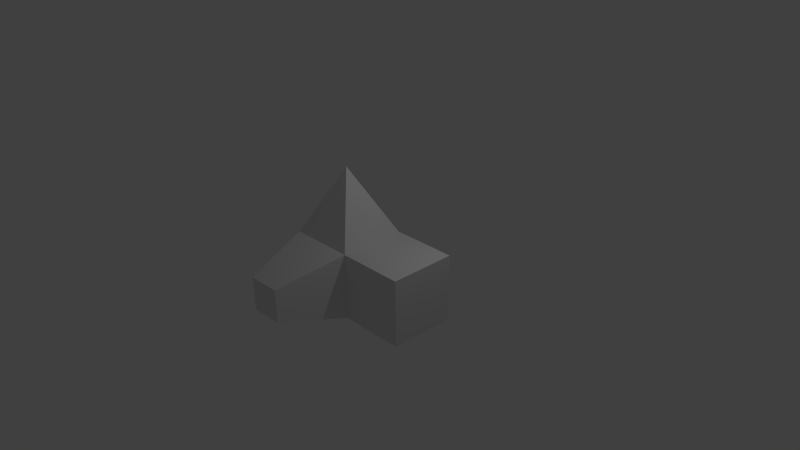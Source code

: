 # Source: base.blend  (saved by Blender 2.69.8; exported with 4.5.12 LTS)
import bpy
from mathutils import Matrix  # noqa: F401  (used for matrix-valued properties, if any)

bpy.ops.wm.read_factory_settings(use_empty=True)
scene = bpy.context.scene
scene.name = 'Scene'

# ---- collections
col_collection_1 = bpy.data.collections.new('Collection 1'); scene.collection.children.link(col_collection_1)

# ---- materials (node trees are filled in below, after node groups)
mat_material = bpy.data.materials.new('Material')
mat_material.alpha_threshold = 0.0
mat_material.use_transparent_shadow = False
mat_material.roughness = 0.5
mat_material.line_color = (0.0, 0.0, 0.0, 1.0)

# ---- material node trees

# ---- world
world_world = bpy.data.worlds.new('World'); scene.world = world_world
world_world.color = (0.05088, 0.05088, 0.05088)
world_world.use_sun_shadow = False
world_world.sun_shadow_jitter_overblur = 0.0
world_world.cycles.sampling_method = 'MANUAL'
world_world.cycles.sample_map_resolution = 256

# ---- cameras
cam_camera = bpy.data.cameras.new('Camera')
cam_camera.clip_end = 100.0
cam_camera.lens = 35.0
cam_camera.sensor_width = 32.0
cam_camera.sensor_height = 18.0
cam_camera.ortho_scale = 7.314
cam_camera.dof.focus_distance = 0.0
cam_camera.dof.aperture_fstop = 128.0

# ---- lights
light_lamp = bpy.data.lights.new('Lamp', 'POINT')
light_lamp.transmission_factor = 0.0
light_lamp.cutoff_distance = 30.0
light_lamp.energy = 100.0
light_lamp.shadow_buffer_clip_start = 1.001
light_lamp.shadow_soft_size = 0.1
light_lamp.shadow_maximum_resolution = 0.006
light_lamp.use_absolute_resolution = True
light_lamp.cycles.use_multiple_importance_sampling = False

# ---- meshes
me_cube = bpy.data.meshes.new('Cube')
me_cube.from_pydata([(1.0, 1.0, -1.0), (1.0, -1.0, -1.0), (-1.0, -1.0, -1.0), (-1.0, 1.0, -1.0), (1.0, 1.0, 1.0), (1.0, -1.0, 1.0), (-1.0, -1.0, 1.0), (-1.0, 1.0, 1.0), (3.0, 1.0, 1.0), (3.0, -1.0, -1.0), (3.0, 1.0, -1.0), (-1.192e-07, -2.384e-07, 3.0), (3.0, -1.0, 1.0), (0.5, -3.0, -0.5), (-0.5, -3.0, -0.5), (0.5, -3.0, 0.5), (-0.5, -3.0, 0.5)], [], [(0, 1, 2, 3), (6, 2, 14, 16), (4, 5, 12, 8), (5, 6, 16, 15), (2, 6, 7, 3), (4, 0, 3, 7), (13, 15, 16, 14), (1, 0, 10, 9), (0, 4, 8, 10), (5, 1, 9, 12), (10, 8, 12, 9), (7, 6, 11), (6, 5, 11), (4, 7, 11), (5, 4, 11), (1, 5, 15, 13), (2, 1, 13, 14)])
me_cube.materials.append(mat_material)
me_cube.use_remesh_preserve_volume = False
me_cube.use_remesh_preserve_attributes = False
me_cube.use_mirror_vertex_groups = False
me_cube.update()

# ---- objects
ob_cube = bpy.data.objects.new('Cube', me_cube)
ob_lamp = bpy.data.objects.new('Lamp', light_lamp)
ob_camera = bpy.data.objects.new('Camera', cam_camera)

# ---- transforms, parenting, visibility, modifiers, constraints
ob_cube.location = (0.0, 0.0, 0.0)
ob_cube.lock_rotations_4d = False
ob_cube.empty_display_type = 'ARROWS'
ob_cube.lineart.crease_threshold = 0.0
ob_lamp.location = (4.076, 1.005, 5.904)
ob_lamp.rotation_euler = (0.6503, 0.05522, 1.866)
ob_lamp.lock_rotations_4d = False
ob_lamp.empty_display_type = 'ARROWS'
ob_lamp.color = (0.0, 0.0, 0.0, 0.0)
ob_lamp.lineart.crease_threshold = 0.0
ob_camera.location = (17.24, -14.09, 12.24)
ob_camera.rotation_euler = (1.109, 0.01082, 0.8149)
ob_camera.lock_rotations_4d = False
ob_camera.empty_display_type = 'ARROWS'
ob_camera.color = (0.0, 0.0, 0.0, 0.0)
ob_camera.display_type = 'WIRE'
ob_camera.lineart.crease_threshold = 0.0

# ---- collection membership
col_collection_1.objects.link(ob_cube)
col_collection_1.objects.link(ob_lamp)
col_collection_1.objects.link(ob_camera)

# ---- scene / render settings (as saved in the file)
scene.camera = ob_camera
scene.frame_start = 1; scene.frame_end = 250; scene.frame_set(54)
scene.render.engine = 'BLENDER_EEVEE_NEXT'
scene.render.image_settings.color_mode = 'RGB'
scene.render.image_settings.compression = 90
scene.render.resolution_percentage = 50
scene.render.dither_intensity = 0.0
scene.cycles.use_denoising = False
scene.cycles.samples = 10
scene.cycles.sampling_pattern = 'TABULATED_SOBOL'
scene.cycles.light_sampling_threshold = 0.0
scene.cycles.use_adaptive_sampling = False
scene.cycles.use_light_tree = False
scene.cycles.blur_glossy = 0.0
scene.cycles.volume_bounces = 1
scene.cycles.pixel_filter_type = 'GAUSSIAN'
scene.cycles.sample_clamp_indirect = 0.0
scene.view_settings.view_transform = 'Standard'
bpy.context.view_layer.update()
